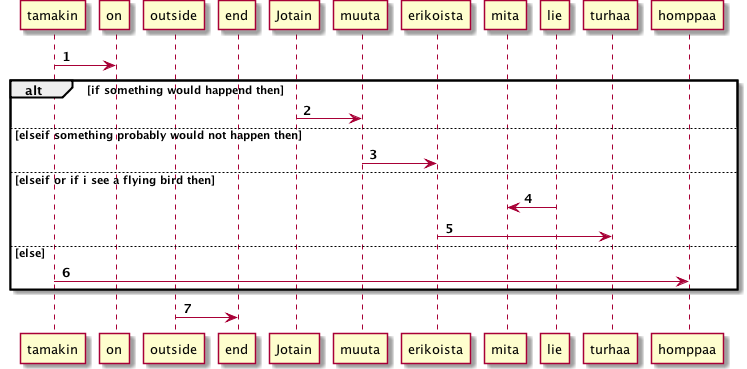

The diagram above was rendered by PlantUML. Its source (embedded in the PNG):
@startuml
autonumber
participant  "tamakin" as  q
participant  "on" as  w
participant  outside
participant  end
q->w
alt if something would happend then
  participant  "Jotain" as  a
  participant  "muuta" as  b
  a->b
else elseif something probably would not happen then
  participant  "erikoista" as  c
  b->c
else elseif or if i see a flying bird then
  participant  "mita" as  then
  participant  "lie" as  elseif
  participant  "turhaa" as  z
  elseif->then
  c->z
else else
  participant  "homppaa" as  m
  q->m
end endif
outside->end
@enduml